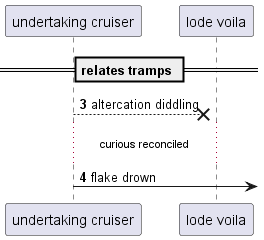

The diagram above was rendered by PlantUML. Its source (embedded in the PNG):
@startuml
participant "undertaking cruiser" as 0
participant "lode voila" as 1
== relates tramps ==
autonumber 3 1
0 -->x 1: altercation diddling
...curious reconciled...
0 ->] : flake drown
@enduml